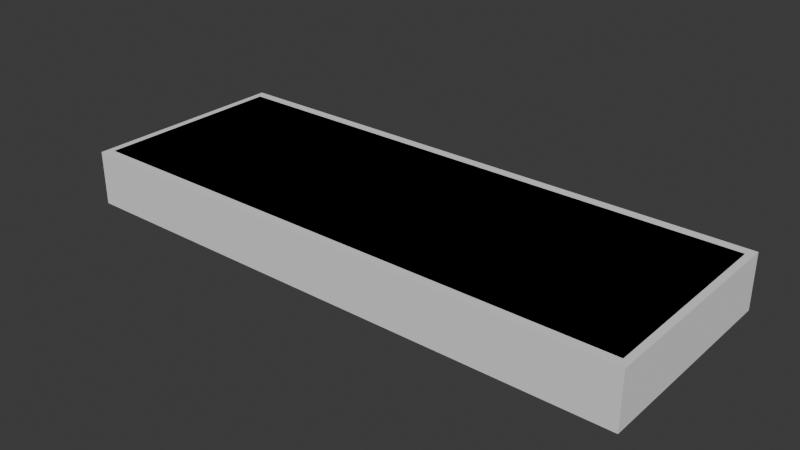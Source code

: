 # Source: layout.blend  (saved by Blender 4.2.66; exported with 4.5.12 LTS)
import bpy
from mathutils import Matrix  # noqa: F401  (used for matrix-valued properties, if any)

bpy.ops.wm.read_factory_settings(use_empty=True)
scene = bpy.context.scene
scene.name = 'Scene'

# ---- collections
col_collection = bpy.data.collections.new('Collection'); scene.collection.children.link(col_collection)

# ---- world
world_world = bpy.data.worlds.new('World'); scene.world = world_world
world_world.use_nodes = True; world_world.node_tree.nodes.clear()
_N = world_world.node_tree.nodes; _L = world_world.node_tree.links
n0 = _N.new('ShaderNodeOutputWorld'); n0.name = 'World Output'; n0.location = (300, 300)
n1 = _N.new('ShaderNodeBackground'); n1.name = 'Background'; n1.location = (10, 300)
n1.inputs[0].default_value = (0.05088, 0.05088, 0.05088, 1.0)
_L.new(n1.outputs[0], n0.inputs[0])
n0.is_active_output = True
world_world.color = (0.05088, 0.05088, 0.05088)
world_world.sun_shadow_jitter_overblur = 0.0

# ---- meshes
me_cube_001 = bpy.data.meshes.new('Cube.001')
me_cube_001.from_pydata([(-115.0, -40.0, -10.0), (-115.0, -40.0, 10.0), (-115.0, 40.0, -10.0), (-115.0, 40.0, 10.0), (115.0, -40.0, -10.0), (115.0, -40.0, 10.0), (115.0, 40.0, -10.0), (115.0, 40.0, 10.0), (-115.0, 40.0, -10.0), (-115.0, -40.0, -10.0), (-115.0, -40.0, 10.0), (-115.0, 40.0, 10.0), (115.0, 40.0, -10.0), (115.0, 40.0, 10.0), (115.0, -40.0, -10.0), (115.0, -40.0, 10.0), (-117.9, 44.0, -10.0), (-117.9, -44.0, -10.0), (-117.9, -44.0, 10.0), (-117.9, 44.0, 10.0), (117.9, 44.0, -10.0), (117.9, 44.0, 10.0), (117.9, -44.0, -10.0), (117.9, -44.0, 10.0), (-117.9, 44.0, -12.57), (-108.5, -39.27, -12.57), (117.9, 44.0, -12.57), (108.4, -39.27, -12.57), (-108.5, 39.27, -12.57), (-117.9, -44.0, -12.57), (108.4, 39.27, -12.57), (117.9, -44.0, -12.57), (-115.0, -14.36, -10.0), (-115.0, -14.36, 10.0), (115.0, -14.36, -10.0), (115.0, -14.36, 10.0), (-117.9, -15.8, 10.0), (117.9, -15.8, 10.0), (-117.9, -15.8, -12.57), (117.9, -15.8, -12.57), (-108.5, -14.1, -12.57), (108.4, -14.1, -12.57), (-115.0, 14.18, 10.0), (115.0, 14.18, -10.0), (-117.9, 15.59, 10.0), (117.9, 15.59, -12.57), (108.4, 13.92, -12.57), (-115.0, 14.18, -10.0), (115.0, 14.18, 10.0), (117.9, 15.59, 10.0), (-117.9, 15.59, -12.57), (-108.5, 13.92, -12.57), (101.9, 40.0, -10.0), (101.9, 40.0, 10.0), (101.9, -40.0, -10.0), (101.9, -40.0, 10.0), (104.4, 44.0, 10.0), (104.4, -44.0, 10.0), (96.01, 39.27, -12.57), (104.4, -44.0, -12.57), (104.4, 44.0, -12.57), (96.01, -39.27, -12.57), (96.01, -14.1, -12.57), (101.9, -14.36, -10.0), (101.9, 14.18, -10.0), (96.01, 13.92, -12.57), (-101.9, 40.0, -10.0), (-101.9, -40.0, 10.0), (-104.4, -44.0, 10.0), (-96.16, 39.27, -12.57), (-104.4, 44.0, -12.57), (-96.16, -14.1, -12.57), (-96.16, 13.92, -12.57), (-101.9, 40.0, 10.0), (-101.9, -40.0, -10.0), (-104.4, 44.0, 10.0), (-104.4, -44.0, -12.57), (-96.16, -39.27, -12.57), (-101.9, -14.36, -10.0), (-101.9, 14.18, -10.0)], [(17, 18), (19, 16), (21, 20), (23, 22), (16, 24), (29, 17), (22, 31), (26, 20)], [(0, 2, 3, 1), (2, 6, 7, 3), (6, 4, 5, 7), (4, 0, 1, 5), (2, 0, 4, 6), (47, 8, 11, 42), (52, 12, 13, 53), (34, 14, 15, 35), (74, 9, 10, 67), (63, 54, 14, 34), (76, 68, 18, 29), (62, 41, 27, 61), (39, 37, 23, 31), (44, 19, 24, 50), (48, 49, 21, 13), (55, 57, 23, 15), (33, 36, 18, 10), (73, 75, 19, 11), (40, 25, 29, 38), (69, 28, 24, 70), (46, 30, 26, 45), (61, 27, 31, 59), (27, 41, 39, 31), (51, 40, 38, 50), (42, 44, 36, 33), (15, 23, 37, 35), (18, 36, 38, 29), (45, 49, 37, 39), (65, 46, 41, 62), (64, 63, 34, 43), (43, 34, 35, 48), (9, 32, 33, 10), (12, 43, 48, 13), (52, 64, 43, 12), (58, 30, 46, 65), (26, 21, 49, 45), (11, 19, 44, 42), (28, 51, 50, 24), (41, 46, 45, 39), (35, 37, 49, 48), (36, 44, 50, 38), (32, 47, 42, 33), (69, 58, 65, 72), (66, 79, 64, 52), (79, 78, 63, 64), (72, 65, 62, 71), (77, 61, 59, 76), (30, 58, 60, 26), (13, 21, 56, 53), (67, 68, 57, 55), (71, 62, 61, 77), (31, 23, 57, 59), (78, 74, 54, 63), (14, 54, 55, 15), (66, 52, 53, 73), (8, 66, 73, 11), (32, 9, 74, 78), (40, 71, 77, 25), (10, 18, 68, 67), (25, 77, 76, 29), (51, 72, 71, 40), (47, 32, 78, 79), (8, 47, 79, 66), (28, 69, 72, 51), (58, 69, 70, 60), (53, 56, 75, 73), (59, 57, 68, 76), (54, 74, 67, 55), (26, 60, 70, 24, 19, 75, 56, 21)])
_uv = me_cube_001.uv_layers.new(name='UVMap')
_uv.uv.foreach_set('vector', [0.375, 0.0, 0.375, 0.25, 0.625, 0.25, 0.625, 0.0, 0.375, 0.25, 0.375, 0.5, 0.625, 0.5, 0.625, 0.25, 0.375, 0.5, 0.375, 0.75, 0.625, 0.75, 0.625, 0.5, 0.375, 0.75, 0.375, 1.0, 0.625, 1.0, 0.625, 0.75, 0.125, 0.5, 0.125, 0.75, 0.375, 0.75, 0.375, 0.5, 0.375, 0.1693, 0.375, 0.25, 0.625, 0.25, 0.625, 0.1693, 0.375, 0.4857, 0.375, 0.5, 0.625, 0.5, 0.625, 0.4857, 0.375, 0.6699, 0.375, 0.75, 0.625, 0.75, 0.625, 0.6699, 0.375, 0.9857, 0.375, 1.0, 0.625, 1.0, 0.625, 0.9857, 0.3607, 0.6699, 0.3607, 0.75, 0.375, 0.75, 0.375, 0.6699, 0.1393, 0.75, 0.625, 0.9857, 0.625, 1.0, 0.125, 0.75, 0.3563, 0.6651, 0.37, 0.6651, 0.37, 0.7366, 0.3563, 0.7366, 0.375, 0.6699, 0.625, 0.6699, 0.625, 0.75, 0.375, 0.75, 0.625, 0.4921, 0.625, 0.25, 0.125, 0.5, 0.125, 0.5807, 0.625, 0.5807, 0.625, 0.5807, 0.625, 0.5, 0.625, 0.5, 0.625, 0.7643, 0.625, 0.7643, 0.625, 0.75, 0.625, 0.75, 0.625, 0.6891, 0.625, 0.08013, 0.625, 0.0, 0.625, 1.0, 0.625, 0.2643, 0.625, 0.2643, 0.625, 0.25, 0.625, 0.25, 0.13, 0.6651, 0.13, 0.7366, 0.125, 0.75, 0.125, 0.6699, 0.1437, 0.5134, 0.13, 0.5134, 0.125, 0.5, 0.1393, 0.5, 0.37, 0.5855, 0.37, 0.5134, 0.375, 0.5, 0.375, 0.5807, 0.3563, 0.7366, 0.37, 0.7366, 0.375, 0.75, 0.3607, 0.75, 0.37, 0.7366, 0.37, 0.6651, 0.375, 0.6699, 0.375, 0.75, 0.13, 0.5855, 0.13, 0.6651, 0.125, 0.6699, 0.125, 0.5807, 0.625, 0.4675, 0.625, 0.1693, 0.625, 0.08013, 0.625, 0.6891, 0.625, 0.75, 0.625, 0.75, 0.625, 0.6699, 0.625, 0.6699, 0.625, 1.0, 0.625, 0.7596, 0.125, 0.6699, 0.125, 0.75, 0.375, 0.5807, 0.625, 0.5807, 0.625, 0.6699, 0.375, 0.6699, 0.3563, 0.5855, 0.37, 0.5855, 0.37, 0.6651, 0.3563, 0.6651, 0.3607, 0.5807, 0.3607, 0.6699, 0.375, 0.6699, 0.375, 0.5807, 0.375, 0.5807, 0.375, 0.6699, 0.625, 0.6699, 0.625, 0.5807, 0.375, 0.0, 0.375, 0.08013, 0.625, 0.08013, 0.625, 0.0, 0.375, 0.5, 0.375, 0.5807, 0.625, 0.5807, 0.625, 0.5, 0.3607, 0.5, 0.3607, 0.5807, 0.375, 0.5807, 0.375, 0.5, 0.3563, 0.5134, 0.37, 0.5134, 0.37, 0.5855, 0.3563, 0.5855, 0.375, 0.5, 0.625, 0.5, 0.625, 0.5807, 0.375, 0.5807, 0.625, 0.25, 0.625, 0.25, 0.625, 0.1693, 0.625, 0.4675, 0.13, 0.5134, 0.13, 0.5855, 0.125, 0.5807, 0.125, 0.5, 0.37, 0.6651, 0.37, 0.5855, 0.375, 0.5807, 0.375, 0.6699, 0.625, 0.6699, 0.625, 0.6699, 0.625, 0.5807, 0.625, 0.5807, 0.625, 0.7596, 0.625, 0.4921, 0.125, 0.5807, 0.125, 0.6699, 0.375, 0.08013, 0.375, 0.1693, 0.625, 0.1693, 0.625, 0.08013, 0.1437, 0.5134, 0.3563, 0.5134, 0.3563, 0.5855, 0.1437, 0.5855, 0.1393, 0.5, 0.1393, 0.5807, 0.3607, 0.5807, 0.3607, 0.5, 0.1393, 0.5807, 0.1393, 0.6699, 0.3607, 0.6699, 0.3607, 0.5807, 0.1437, 0.5855, 0.3563, 0.5855, 0.3563, 0.6651, 0.1437, 0.6651, 0.1437, 0.7366, 0.3563, 0.7366, 0.3607, 0.75, 0.1393, 0.75, 0.37, 0.5134, 0.3563, 0.5134, 0.3607, 0.5, 0.375, 0.5, 0.625, 0.5, 0.625, 0.5, 0.625, 0.4857, 0.625, 0.4857, 0.625, 0.9857, 0.625, 0.9857, 0.625, 0.7643, 0.625, 0.7643, 0.1437, 0.6651, 0.3563, 0.6651, 0.3563, 0.7366, 0.1437, 0.7366, 0.375, 0.75, 0.625, 0.75, 0.625, 0.7643, 0.3607, 0.75, 0.1393, 0.6699, 0.1393, 0.75, 0.3607, 0.75, 0.3607, 0.6699, 0.375, 0.75, 0.375, 0.7643, 0.625, 0.7643, 0.625, 0.75, 0.375, 0.2643, 0.375, 0.4857, 0.625, 0.4857, 0.625, 0.2643, 0.375, 0.25, 0.375, 0.2643, 0.625, 0.2643, 0.625, 0.25, 0.125, 0.6699, 0.125, 0.75, 0.1393, 0.75, 0.1393, 0.6699, 0.13, 0.6651, 0.1437, 0.6651, 0.1437, 0.7366, 0.13, 0.7366, 0.625, 1.0, 0.625, 1.0, 0.625, 0.9857, 0.625, 0.9857, 0.13, 0.7366, 0.1437, 0.7366, 0.1393, 0.75, 0.125, 0.75, 0.13, 0.5855, 0.1437, 0.5855, 0.1437, 0.6651, 0.13, 0.6651, 0.125, 0.5807, 0.125, 0.6699, 0.1393, 0.6699, 0.1393, 0.5807, 0.125, 0.5, 0.125, 0.5807, 0.1393, 0.5807, 0.1393, 0.5, 0.13, 0.5134, 0.1437, 0.5134, 0.1437, 0.5855, 0.13, 0.5855, 0.3563, 0.5134, 0.1437, 0.5134, 0.1393, 0.5, 0.3607, 0.5, 0.625, 0.4857, 0.625, 0.4857, 0.625, 0.2643, 0.625, 0.2643, 0.3607, 0.75, 0.625, 0.7643, 0.625, 0.9857, 0.1393, 0.75, 0.375, 0.7643, 0.375, 0.9857, 0.625, 0.9857, 0.625, 0.7643, 0.375, 0.5, 0.3607, 0.5, 0.1393, 0.5, 0.125, 0.5, 0.625, 0.25, 0.625, 0.2643, 0.625, 0.4857, 0.625, 0.5])
me_cube_001.update()

# ---- objects
ob_box = bpy.data.objects.new('box', me_cube_001)

# ---- transforms, parenting, visibility, modifiers, constraints
ob_box.location = (0.0, 0.0, 33.33)

# ---- collection membership
col_collection.objects.link(ob_box)

# ---- scene / render settings (as saved in the file)
scene.frame_start = 1; scene.frame_end = 250; scene.frame_set(1)
scene.render.engine = 'BLENDER_EEVEE_NEXT'
scene.unit_settings.scale_length = 0.001
bpy.context.view_layer.update()

# ---- added for rendering (the .blend has no active camera and no usable light): camera, sun
cam_auto = bpy.data.cameras.new('AutoCamera')
cam_auto.lens = 50.0
cam_auto.sensor_width = 36.0
cam_auto.clip_end = 4102.41
ob_auto_camera = bpy.data.objects.new('AutoCamera', cam_auto)
scene.collection.objects.link(ob_auto_camera)
ob_auto_camera.location = (233.757, -280.508, 219.052)
ob_auto_camera.rotation_euler = (1.09748, -7.21219e-08, 0.694738)
scene.camera = ob_auto_camera
light_auto_sun = bpy.data.lights.new('AutoSun', 'SUN')
light_auto_sun.energy = 3.0
light_auto_sun.angle = 0.0523599
ob_auto_sun = bpy.data.objects.new('AutoSun', light_auto_sun)
scene.collection.objects.link(ob_auto_sun)
ob_auto_sun.rotation_euler = (0.872665, 0.174533, 0.523599)
bpy.context.view_layer.update()
